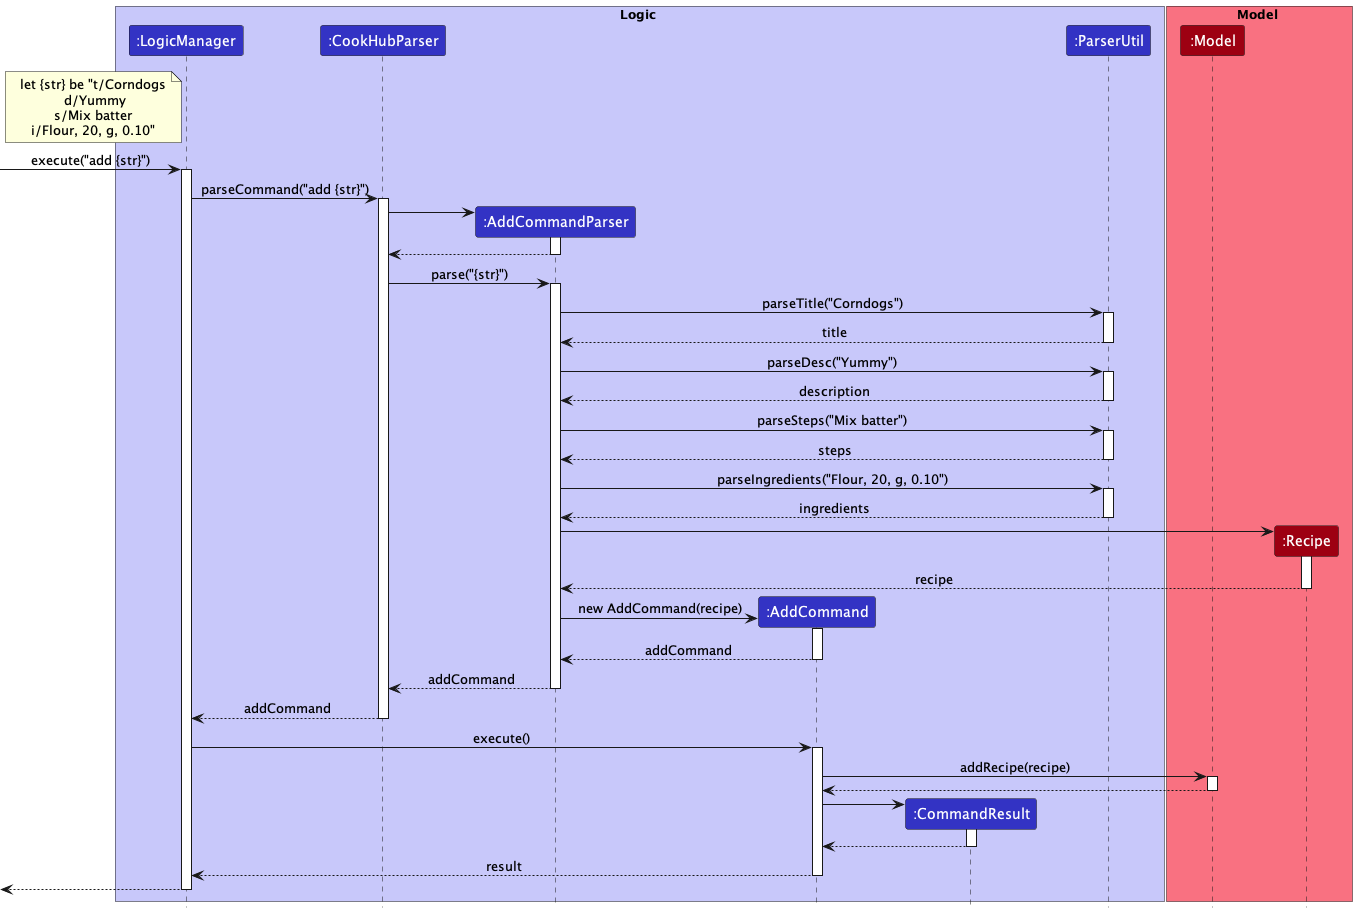

The diagram above was rendered by PlantUML. Its source (embedded in the PNG):
@startuml
!include style.puml

box Logic LOGIC_COLOR_T1
participant ":LogicManager" as LogicManager LOGIC_COLOR
participant ":CookHubParser" as CookHubParser LOGIC_COLOR
participant ":AddCommandParser" as AddCommandParser LOGIC_COLOR
participant ":AddCommand" as AddCommand LOGIC_COLOR
participant ":CommandResult" as CommandResult LOGIC_COLOR
participant ":ParserUtil" as ParserUtil LOGIC_COLOR

end box

box Model MODEL_COLOR_T1
participant ":Model" as Model MODEL_COLOR
participant ":Recipe" as Recipe MODEL_COLOR
end box

note left of LogicManager
let {str} be "t/Corndogs
 d/Yummy
s/Mix batter
i/Flour, 20, g, 0.10"
end note

[-> LogicManager : execute("add {str}")
activate LogicManager

LogicManager -> CookHubParser : parseCommand("add {str}")
activate CookHubParser

create AddCommandParser
CookHubParser -> AddCommandParser
activate AddCommandParser

AddCommandParser --> CookHubParser
deactivate AddCommandParser

CookHubParser -> AddCommandParser : parse("{str}")
activate AddCommandParser

AddCommandParser -> ParserUtil : parseTitle("Corndogs")
activate ParserUtil

ParserUtil --> AddCommandParser : title
deactivate ParserUtil

AddCommandParser -> ParserUtil : parseDesc("Yummy")
activate ParserUtil

ParserUtil --> AddCommandParser : description
deactivate ParserUtil

AddCommandParser -> ParserUtil : parseSteps("Mix batter")
activate ParserUtil

ParserUtil --> AddCommandParser : steps
deactivate ParserUtil

AddCommandParser -> ParserUtil : parseIngredients("Flour, 20, g, 0.10")
activate ParserUtil

ParserUtil --> AddCommandParser : ingredients
deactivate ParserUtil

create Recipe
AddCommandParser -> Recipe
activate Recipe

Recipe --> AddCommandParser : recipe
deactivate Recipe


create AddCommand
AddCommandParser -> AddCommand : new AddCommand(recipe)
activate AddCommand

AddCommand --> AddCommandParser : addCommand
deactivate AddCommand

AddCommandParser --> CookHubParser : addCommand
deactivate AddCommandParser

CookHubParser --> LogicManager : addCommand
deactivate CookHubParser




LogicManager -> AddCommand : execute()
activate AddCommand

AddCommand -> Model : addRecipe(recipe)
activate Model

Model --> AddCommand
deactivate Model

create CommandResult
AddCommand -> CommandResult
activate CommandResult

CommandResult --> AddCommand
deactivate CommandResult

AddCommand --> LogicManager : result
deactivate AddCommand

[<--LogicManager
deactivate LogicManager

@enduml